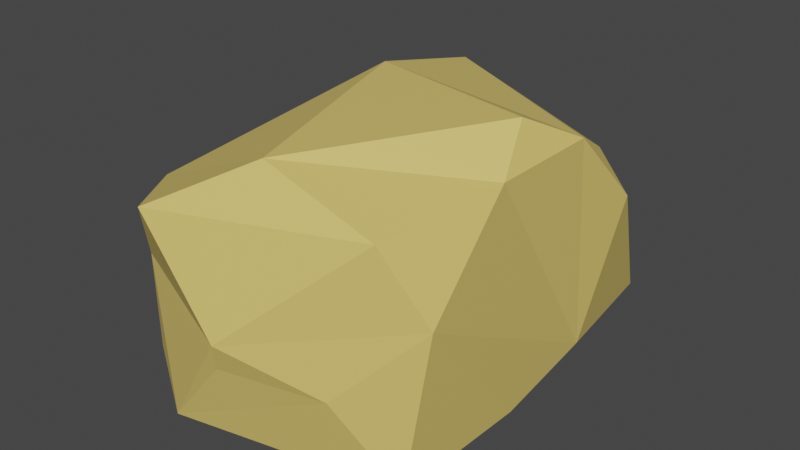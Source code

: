 # Source: room3.blend  (saved by Blender 2.80.75; exported with 4.5.12 LTS)
import bpy
from mathutils import Matrix  # noqa: F401  (used for matrix-valued properties, if any)

bpy.ops.wm.read_factory_settings(use_empty=True)
scene = bpy.context.scene
scene.name = 'Scene'

# ---- collections
col_collection = bpy.data.collections.new('Collection'); scene.collection.children.link(col_collection)
col_tonel = bpy.data.collections.new('tonel'); scene.collection.children.link(col_tonel)

# ---- materials (node trees are filled in below, after node groups)
mat_material = bpy.data.materials.new('Material')
mat_material.use_transparent_shadow = False

# ---- material node trees
mat_material.use_nodes = True; mat_material.node_tree.nodes.clear()
_N = mat_material.node_tree.nodes; _L = mat_material.node_tree.links
n0 = _N.new('ShaderNodeOutputMaterial'); n0.name = 'Material Output'; n0.location = (300, 300)
n1 = _N.new('ShaderNodeBsdfPrincipled'); n1.name = 'Principled BSDF'; n1.location = (10, 300)
n1.distribution = 'GGX'
n1.subsurface_method = 'BURLEY'
n1.inputs[0].default_value = (0.8, 0.5987, 0.1597, 1.0)
n1.inputs[3].default_value = 1.45
n1.inputs[27].default_value = (0.0, 0.0, 0.0, 1.0)
n1.inputs[28].default_value = 1.0
_L.new(n1.outputs[0], n0.inputs[0])
n0.is_active_output = True

# ---- world
world_world = bpy.data.worlds.new('World'); scene.world = world_world
world_world.use_nodes = True; world_world.node_tree.nodes.clear()
_N = world_world.node_tree.nodes; _L = world_world.node_tree.links
n0 = _N.new('ShaderNodeOutputWorld'); n0.name = 'World Output'; n0.location = (300, 300)
n1 = _N.new('ShaderNodeBackground'); n1.name = 'Background'; n1.location = (10, 300)
n1.inputs[0].default_value = (0.05088, 0.05088, 0.05088, 1.0)
_L.new(n1.outputs[0], n0.inputs[0])
n0.is_active_output = True
world_world.color = (0.05088, 0.05088, 0.05088)
world_world.use_sun_shadow = False
world_world.sun_shadow_jitter_overblur = 0.0

# ---- meshes
me_icosphere = bpy.data.meshes.new('Icosphere')
me_icosphere.from_pydata([(-0.1765, -0.4358, -0.02803), (-1.171, -0.3458, 0.4029), (-0.9705, 0.001203, -0.002517), (1.294, -0.1018, 0.06517), (-1.363, -0.1068, 1.188), (0.6629, 0.001202, 0.9697), (0.7143, -0.413, 1.185), (-0.0067, -0.4047, 1.567), (0.5291, -0.4283, 0.04061), (1.417, -0.3948, -0.01261), (0.6796, -0.236, -0.03518), (-0.9509, -0.4124, -0.131), (-0.3553, -0.1245, 0.03557), (-1.317, -0.1231, -0.03187), (0.7589, 0.001202, -0.001595), (0.8136, -0.4467, 0.8989), (1.324, -0.221, 0.6309), (-0.9382, -0.4498, 0.8645), (-0.9768, 0.001236, 0.6111), (-1.409, -0.2259, 0.6278), (0.8901, 0.001194, 0.6228), (-1.067, -0.3976, 1.288), (-0.8154, 0.001184, 1.031), (1.211, -0.1167, 1.29), (0.365, -0.4361, 1.375), (-0.291, -0.4289, 1.348), (-1.032, -0.232, 1.485), (0.3849, -0.1252, 1.485), (-1.349, -0.214, 0.4431)], [], [(0, 12, 11), (0, 10, 12), (2, 18, 13), (3, 20, 14), (3, 16, 20), (4, 26, 21), (5, 27, 22), (6, 24, 23), (24, 7, 27), (24, 27, 23), (23, 27, 5), (27, 7, 26), (27, 26, 22), (22, 26, 4), (26, 7, 25), (26, 25, 21), (16, 6, 23), (16, 23, 20), (20, 23, 5), (18, 22, 4), (19, 4, 21), (18, 4, 19), (18, 19, 13), (15, 6, 16), (15, 16, 9), (9, 16, 3), (10, 3, 14), (10, 14, 12), (12, 14, 2), (12, 2, 13), (12, 13, 11), (11, 13, 1), (9, 3, 10), (9, 10, 8), (8, 10, 0), (13, 28, 1), (28, 19, 1), (13, 19, 28), (19, 21, 17), (17, 1, 19), (9, 8, 15), (15, 24, 6), (8, 24, 15), (7, 24, 25), (24, 8, 25), (11, 1, 17), (0, 11, 17), (8, 0, 17), (25, 8, 17), (21, 25, 17)])
_uv = me_icosphere.uv_layers.new(name='UVMap')
_uv.uv.foreach_set('vector', [0.2727, 0.0, 0.3182, 0.07873, 0.2273, 0.07873, 0.4545, 0.0, 0.5, 0.07873, 0.4091, 0.07873, 0.3636, 0.1575, 0.3182, 0.2362, 0.2727, 0.1575, 0.5455, 0.1575, 0.5, 0.2362, 0.4545, 0.1575, 0.5455, 0.1575, 0.5909, 0.2362, 0.5, 0.2362, 0.2727, 0.3149, 0.2273, 0.3937, 0.1818, 0.3149, 0.4545, 0.3149, 0.4091, 0.3937, 0.3636, 0.3149, 0.6364, 0.3149, 0.5909, 0.3937, 0.5455, 0.3149, 0.5909, 0.3937, 0.5455, 0.4724, 0.5, 0.3937, 0.5909, 0.3937, 0.5, 0.3937, 0.5455, 0.3149, 0.5455, 0.3149, 0.5, 0.3937, 0.4545, 0.3149, 0.4091, 0.3937, 0.3636, 0.4724, 0.3182, 0.3937, 0.4091, 0.3937, 0.3182, 0.3937, 0.3636, 0.3149, 0.3636, 0.3149, 0.3182, 0.3937, 0.2727, 0.3149, 0.2273, 0.3937, 0.1818, 0.4724, 0.1364, 0.3937, 0.2273, 0.3937, 0.1364, 0.3937, 0.1818, 0.3149, 0.5909, 0.2362, 0.6364, 0.3149, 0.5455, 0.3149, 0.5909, 0.2362, 0.5455, 0.3149, 0.5, 0.2362, 0.5, 0.2362, 0.5455, 0.3149, 0.4545, 0.3149, 0.3182, 0.2362, 0.3636, 0.3149, 0.2727, 0.3149, 0.2273, 0.2362, 0.2727, 0.3149, 0.1818, 0.3149, 0.3182, 0.2362, 0.2727, 0.3149, 0.2273, 0.2362, 0.3182, 0.2362, 0.2273, 0.2362, 0.2727, 0.1575, 0.6818, 0.2362, 0.6364, 0.3149, 0.5909, 0.2362, 0.6818, 0.2362, 0.5909, 0.2362, 0.6364, 0.1575, 0.6364, 0.1575, 0.5909, 0.2362, 0.5455, 0.1575, 0.5, 0.07873, 0.5455, 0.1575, 0.4545, 0.1575, 0.5, 0.07873, 0.4545, 0.1575, 0.4091, 0.07873, 0.4091, 0.07873, 0.4545, 0.1575, 0.3636, 0.1575, 0.3182, 0.07873, 0.3636, 0.1575, 0.2727, 0.1575, 0.3182, 0.07873, 0.2727, 0.1575, 0.2273, 0.07873, 0.2273, 0.07873, 0.2727, 0.1575, 0.1818, 0.1575, 0.6364, 0.1575, 0.5455, 0.1575, 0.5909, 0.07873, 0.6364, 0.1575, 0.5909, 0.07873, 0.6818, 0.07873, 0.6818, 0.07873, 0.5909, 0.07873, 0.6364, 0.0, 0.2727, 0.1575, 0.0, 0.0, 0.1818, 0.1575, 0.0, 0.0, 0.2273, 0.2362, 0.1818, 0.1575, 0.2727, 0.1575, 0.2273, 0.2362, 0.0, 0.0, 0.2273, 0.2362, 0.1818, 0.3149, 0.1364, 0.2362, 0.1364, 0.2362, 0.1818, 0.1575, 0.2273, 0.2362, 0.6364, 0.1575, 0.6818, 0.07873, 0.6818, 0.2362, 0.6818, 0.2362, 0.5909, 0.3937, 0.6364, 0.3149, 0.6818, 0.07873, 0.5909, 0.3937, 0.6818, 0.2362, 0.1818, 0.4724, 0.5909, 0.3937, 0.1364, 0.3937, 0.5909, 0.3937, 0.6818, 0.07873, 0.1364, 0.3937, 0.2273, 0.07873, 0.1818, 0.1575, 0.1364, 0.2362, 0.2727, 0.0, 0.2273, 0.07873, 0.1364, 0.2362, 0.6818, 0.07873, 0.2727, 0.0, 0.1364, 0.2362, 0.1364, 0.3937, 0.6818, 0.07873, 0.1364, 0.2362, 0.1818, 0.3149, 0.1364, 0.3937, 0.1364, 0.2362])
me_icosphere.materials.append(mat_material)
me_icosphere.use_remesh_preserve_volume = False
me_icosphere.use_remesh_preserve_attributes = False
me_icosphere.use_mirror_vertex_groups = False
me_icosphere.update()

# ---- objects
ob_icosphere = bpy.data.objects.new('Icosphere', me_icosphere)

# ---- transforms, parenting, visibility, modifiers, constraints
ob_icosphere.location = (0.0, 0.0, 0.0)
ob_icosphere.rotation_euler = (0.0, -0.0, 1.571)
ob_icosphere.scale = (10.03, 43.44, 10.03)
ob_icosphere.lineart.crease_threshold = 0.0

# ---- collection membership
col_tonel.objects.link(ob_icosphere)

# ---- scene / render settings (as saved in the file)
scene.frame_start = 1; scene.frame_end = 250; scene.frame_set(1)
scene.render.engine = 'BLENDER_EEVEE_NEXT'
scene.cycles.use_denoising = False
scene.cycles.samples = 128
scene.cycles.sampling_pattern = 'TABULATED_SOBOL'
scene.cycles.use_adaptive_sampling = False
scene.cycles.use_light_tree = False
scene.view_settings.view_transform = 'Filmic'
bpy.context.view_layer.update()

# ---- added for rendering (the .blend has no active camera and no usable light): camera, sun
cam_auto = bpy.data.cameras.new('AutoCamera')
cam_auto.lens = 50.0
cam_auto.sensor_width = 36.0
cam_auto.clip_end = 1000.0
ob_auto_camera = bpy.data.objects.new('AutoCamera', cam_auto)
scene.collection.objects.link(ob_auto_camera)
ob_auto_camera.location = (45.3122, -42.6405, 35.6623)
ob_auto_camera.rotation_euler = (1.09748, -7.21219e-08, 0.694738)
scene.camera = ob_auto_camera
light_auto_sun = bpy.data.lights.new('AutoSun', 'SUN')
light_auto_sun.energy = 3.0
light_auto_sun.angle = 0.0523599
ob_auto_sun = bpy.data.objects.new('AutoSun', light_auto_sun)
scene.collection.objects.link(ob_auto_sun)
ob_auto_sun.rotation_euler = (0.872665, 0.174533, 0.523599)
bpy.context.view_layer.update()
